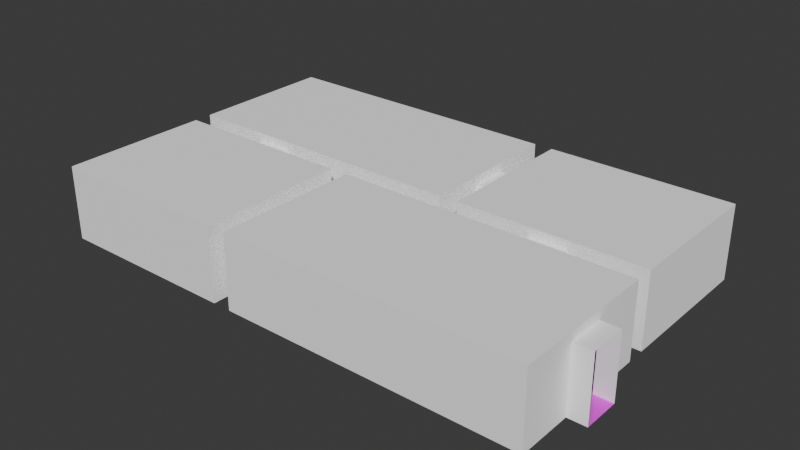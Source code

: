 # Source: moma-gallery.blend  (saved by Blender 4.1.24; exported with 4.5.12 LTS)
import bpy
from mathutils import Matrix  # noqa: F401  (used for matrix-valued properties, if any)

bpy.ops.wm.read_factory_settings(use_empty=True)
scene = bpy.context.scene
scene.name = 'Scene'

# ---- collections
col_collection = bpy.data.collections.new('Collection'); scene.collection.children.link(col_collection)
col_ceilings = bpy.data.collections.new('Ceilings'); scene.collection.children.link(col_ceilings)
col_floors = bpy.data.collections.new('Floors'); scene.collection.children.link(col_floors)

# ---- images (referenced by path relative to the original .blend; pixels are not part of the script)
import os
ASSET_DIR = os.environ.get("B2B_ASSET_DIR", "")  # directory of the original .blend (textures are referenced by path, not embedded)
HERE = os.path.dirname(os.path.abspath(__file__))  # packed textures are extracted next to this script under _unpacked/

def load_image(name, relpath, width, height, colorspace="sRGB"):
    """Load a texture the original file referenced (path relative to the .blend, or extracted next to this script)."""
    p = next((c for c in (os.path.join(HERE, relpath), os.path.join(ASSET_DIR, relpath)) if relpath and os.path.exists(c)), "")
    if p:
        img = bpy.data.images.load(p, check_existing=True)
        img.name = name
    else:  # same state as the original file: an image datablock whose file is absent (Cycles renders it pink)
        img = bpy.data.images.new(name, width, height)
        img.source = "FILE"
        img.filepath = "//" + (relpath or name)
    img.colorspace_settings.name = colorspace
    return img
img_wood041_1k_jpg_color_jpg = load_image('Wood041_1K-JPG_Color.jpg', 'Wood041_1K-JPG_Color.jpg', 1024, 1024, 'sRGB')

# ---- materials (node trees are filled in below, after node groups)
mat_wall = bpy.data.materials.new('Wall')
mat_wall.use_transparent_shadow = False
mat_floor = bpy.data.materials.new('Floor')
mat_floor.use_transparent_shadow = False

# ---- material node trees
mat_wall.use_nodes = True; mat_wall.node_tree.nodes.clear()
_N = mat_wall.node_tree.nodes; _L = mat_wall.node_tree.links
n0 = _N.new('ShaderNodeBsdfPrincipled'); n0.name = 'Principled BSDF'; n0.location = (93, 299)
n0.inputs[0].default_value = (1.0, 1.0, 1.0, 1.0)
n0.inputs[1].default_value = 0.5
n0.inputs[2].default_value = 1.0
n1 = _N.new('ShaderNodeOutputMaterial'); n1.name = 'Material Output'; n1.location = (383, 299)
_L.new(n0.outputs[0], n1.inputs[0])
n1.is_active_output = True
mat_floor.use_nodes = True; mat_floor.node_tree.nodes.clear()
_N = mat_floor.node_tree.nodes; _L = mat_floor.node_tree.links
n0 = _N.new('ShaderNodeBsdfPrincipled'); n0.name = 'Principled BSDF'; n0.location = (10, 300)
n0.inputs[1].default_value = 0.207
n0.inputs[2].default_value = 0.2789
n1 = _N.new('ShaderNodeOutputMaterial'); n1.name = 'Material Output'; n1.location = (300, 300)
n2 = _N.new('ShaderNodeTexImage'); n2.name = 'Image Texture'; n2.location = (-461, 194)
n2.image = img_wood041_1k_jpg_color_jpg
_L.new(n0.outputs[0], n1.inputs[0])
_L.new(n2.outputs[0], n0.inputs[0])
n1.is_active_output = True

# ---- world
world_world = bpy.data.worlds.new('World'); scene.world = world_world
world_world.use_nodes = True; world_world.node_tree.nodes.clear()
_N = world_world.node_tree.nodes; _L = world_world.node_tree.links
n0 = _N.new('ShaderNodeOutputWorld'); n0.name = 'World Output'; n0.location = (300, 300)
n1 = _N.new('ShaderNodeBackground'); n1.name = 'Background'; n1.location = (10, 300)
n1.inputs[0].default_value = (0.05088, 0.05088, 0.05088, 1.0)
_L.new(n1.outputs[0], n0.inputs[0])
n0.is_active_output = True
world_world.color = (0.05088, 0.05088, 0.05088)
world_world.use_sun_shadow = False
world_world.sun_shadow_jitter_overblur = 0.0

# ---- meshes
me_plane_001 = bpy.data.meshes.new('Plane.001')
me_plane_001.from_pydata([(0.0, 0.0, -2.0), (0.0, 0.0, 2.0), (0.0, 3.0, -2.0), (0.0, 3.0, 2.0)], [], [(0, 1, 3, 2)])
_uv = me_plane_001.uv_layers.new(name='UVMap')
_uv.uv.foreach_set('vector', [0.0, 0.0, 1.0, 0.0, 1.0, 1.0, 0.0, 1.0])
me_plane_001.materials.append(mat_wall)
me_plane_001.update()
me_plane_002 = bpy.data.meshes.new('Plane.002')
me_plane_002.from_pydata([(0.0, 0.0, -2.0), (0.0, 0.0, 2.0), (0.0, 3.0, -2.0), (0.0, 3.0, 2.0)], [], [(0, 1, 3, 2)])
_uv = me_plane_002.uv_layers.new(name='UVMap')
_uv.uv.foreach_set('vector', [0.0, 0.0, 1.0, 0.0, 1.0, 1.0, 0.0, 1.0])
me_plane_002.materials.append(mat_wall)
me_plane_002.update()
me_plane_004 = bpy.data.meshes.new('Plane.004')
me_plane_004.from_pydata([(0.0, 3.0, -2.0), (0.0, 3.0, 2.0), (-4.0, 3.0, -2.0), (-4.0, 3.0, 2.0)], [], [(0, 1, 3, 2)])
_uv = me_plane_004.uv_layers.new(name='UVMap')
_uv.uv.foreach_set('vector', [0.0, 0.0, 1.0, 0.0, 1.0, 1.0, 0.0, 1.0])
me_plane_004.materials.append(mat_wall)
me_plane_004.update()
me_plane_005 = bpy.data.meshes.new('Plane.005')
me_plane_005.from_pydata([(0.0, 3.0, -2.0), (0.0, 3.0, 2.0), (-10.0, 3.0, -2.0), (-10.0, 3.0, 2.0)], [], [(0, 1, 3, 2)])
_uv = me_plane_005.uv_layers.new(name='UVMap')
_uv.uv.foreach_set('vector', [0.0, 0.0, 1.0, 0.0, 1.0, 1.0, 0.0, 1.0])
me_plane_005.materials.append(mat_wall)
me_plane_005.update()
me_plane_006 = bpy.data.meshes.new('Plane.006')
me_plane_006.from_pydata([(-16.0, 3.0, -2.0), (-16.0, 3.0, 2.0), (-16.0, -5.0, -2.0), (-16.0, -5.0, 2.0)], [], [(0, 1, 3, 2)])
_uv = me_plane_006.uv_layers.new(name='UVMap')
_uv.uv.foreach_set('vector', [0.0, 0.0, 1.0, 0.0, 1.0, 1.0, 0.0, 1.0])
me_plane_006.materials.append(mat_wall)
me_plane_006.update()
me_plane_007 = bpy.data.meshes.new('Plane.007')
me_plane_007.from_pydata([(9.775e-07, -3.0, -2.0), (9.775e-07, -3.0, 2.0), (16.0, -3.0, -2.0), (16.0, -3.0, 2.0)], [], [(0, 1, 3, 2)])
_uv = me_plane_007.uv_layers.new(name='UVMap')
_uv.uv.foreach_set('vector', [0.0, 0.0, 1.0, 0.0, 1.0, 1.0, 0.0, 1.0])
me_plane_007.materials.append(mat_wall)
me_plane_007.update()
me_plane_010 = bpy.data.meshes.new('Plane.010')
me_plane_010.from_pydata([(0.0, 3.0, -2.0), (0.0, 3.0, 2.0), (-4.0, 3.0, -2.0), (-4.0, 3.0, 2.0)], [], [(0, 2, 3, 1)])
_uv = me_plane_010.uv_layers.new(name='UVMap')
_uv.uv.foreach_set('vector', [0.0, 0.0, 0.0, 1.0, 1.0, 1.0, 1.0, 0.0])
me_plane_010.materials.append(mat_wall)
me_plane_010.update()
me_plane_011 = bpy.data.meshes.new('Plane.011')
me_plane_011.from_pydata([(0.0, 3.0, -2.0), (0.0, 3.0, 2.0), (-4.0, 3.0, -2.0), (-4.0, 3.0, 2.0)], [], [(0, 2, 3, 1)])
_uv = me_plane_011.uv_layers.new(name='UVMap')
_uv.uv.foreach_set('vector', [0.0, 0.0, 0.0, 1.0, 1.0, 1.0, 1.0, 0.0])
me_plane_011.materials.append(mat_wall)
me_plane_011.update()
me_plane_008 = bpy.data.meshes.new('Plane.008')
me_plane_008.from_pydata([(2.0, 3.0, 1.5), (2.0, 3.0, 2.0), (0.0, 3.0, 1.5), (0.0, 3.0, 2.0)], [], [(0, 1, 3, 2)])
_uv = me_plane_008.uv_layers.new(name='UVMap')
_uv.uv.foreach_set('vector', [0.0, 0.0, 1.0, 0.0, 1.0, 1.0, 0.0, 1.0])
me_plane_008.materials.append(mat_wall)
me_plane_008.update()
me_plane_012 = bpy.data.meshes.new('Plane.012')
me_plane_012.from_pydata([(2.0, 3.6, 1.5), (0.0, 3.6, 1.5), (2.0, 3.6, 2.0), (0.0, 3.6, 2.0)], [], [(0, 1, 3, 2)])
_uv = me_plane_012.uv_layers.new(name='UVMap')
_uv.uv.foreach_set('vector', [0.0, 0.0, 0.0, 1.0, 0.0, 1.0, 0.0, 0.0])
me_plane_012.materials.append(mat_wall)
me_plane_012.update()
me_plane_013 = bpy.data.meshes.new('Plane.013')
me_plane_013.from_pydata([(0.0, 1.0, 1.5), (0.0, 1.0, 2.0), (0.0, 3.0, 1.5), (0.0, 3.0, 2.0)], [], [(0, 1, 3, 2)])
_uv = me_plane_013.uv_layers.new(name='UVMap')
_uv.uv.foreach_set('vector', [0.0, 0.0, 1.0, 0.0, 1.0, 1.0, 0.0, 1.0])
me_plane_013.materials.append(mat_wall)
me_plane_013.update()
me_plane_014 = bpy.data.meshes.new('Plane.014')
me_plane_014.from_pydata([(0.0, 0.0, -2.0), (0.0, 0.0, 2.0), (9.775e-07, -3.0, -2.0), (9.775e-07, -3.0, 2.0)], [], [(0, 1, 3, 2)])
_uv = me_plane_014.uv_layers.new(name='UVMap')
_uv.uv.foreach_set('vector', [0.0, 0.0, 1.0, 0.0, 1.0, 1.0, 0.0, 1.0])
me_plane_014.materials.append(mat_wall)
me_plane_014.update()
me_plane_015 = bpy.data.meshes.new('Plane.015')
me_plane_015.from_pydata([(0.0, 0.0, -2.0), (0.0, 0.0, 2.0), (9.775e-07, -3.0, -2.0), (9.775e-07, -3.0, 2.0)], [], [(0, 1, 3, 2)])
_uv = me_plane_015.uv_layers.new(name='UVMap')
_uv.uv.foreach_set('vector', [0.0, 0.0, 1.0, 0.0, 1.0, 1.0, 0.0, 1.0])
me_plane_015.materials.append(mat_wall)
me_plane_015.update()
me_plane_016 = bpy.data.meshes.new('Plane.016')
me_plane_016.from_pydata([(3.258e-07, -1.0, 1.5), (3.258e-07, -1.0, 2.0), (9.775e-07, -3.0, 1.5), (9.775e-07, -3.0, 2.0)], [], [(0, 1, 3, 2)])
_uv = me_plane_016.uv_layers.new(name='UVMap')
_uv.uv.foreach_set('vector', [0.0, 0.0, 1.0, 0.0, 1.0, 1.0, 0.0, 1.0])
me_plane_016.materials.append(mat_wall)
me_plane_016.update()
me_plane_017 = bpy.data.meshes.new('Plane.017')
me_plane_017.from_pydata([(16.0, -3.0, -2.0), (16.0, -3.0, 2.0), (16.0, 5.0, -2.0), (16.0, 5.0, 2.0)], [], [(0, 1, 3, 2)])
_uv = me_plane_017.uv_layers.new(name='UVMap')
_uv.uv.foreach_set('vector', [0.0, 0.0, 1.0, 0.0, 1.0, 1.0, 0.0, 1.0])
me_plane_017.materials.append(mat_wall)
me_plane_017.update()
me_plane_018 = bpy.data.meshes.new('Plane.018')
me_plane_018.from_pydata([(3.0, 16.0, -2.0), (3.0, 16.0, 2.0), (-7.0, 16.0, -2.0), (-7.0, 16.0, 2.0)], [], [(0, 1, 3, 2)])
_uv = me_plane_018.uv_layers.new(name='UVMap')
_uv.uv.foreach_set('vector', [0.0, 0.0, 1.0, 0.0, 1.0, 1.0, 0.0, 1.0])
me_plane_018.materials.append(mat_wall)
me_plane_018.update()
me_plane_022 = bpy.data.meshes.new('Plane.022')
me_plane_022.from_pydata([(0.0, 0.0, -2.0), (0.0, 0.0, 2.0), (0.0, 3.0, -2.0), (0.0, 3.0, 2.0)], [], [(0, 1, 3, 2)])
_uv = me_plane_022.uv_layers.new(name='UVMap')
_uv.uv.foreach_set('vector', [0.0, 0.0, 1.0, 0.0, 1.0, 1.0, 0.0, 1.0])
me_plane_022.materials.append(mat_wall)
me_plane_022.update()
me_plane_023 = bpy.data.meshes.new('Plane.023')
me_plane_023.from_pydata([(0.0, 0.0, -2.0), (0.0, 0.0, 2.0), (0.0, 3.0, -2.0), (0.0, 3.0, 2.0)], [], [(0, 1, 3, 2)])
_uv = me_plane_023.uv_layers.new(name='UVMap')
_uv.uv.foreach_set('vector', [0.0, 0.0, 1.0, 0.0, 1.0, 1.0, 0.0, 1.0])
me_plane_023.materials.append(mat_wall)
me_plane_023.update()
me_plane_025 = bpy.data.meshes.new('Plane.025')
me_plane_025.from_pydata([(-2.0, -8.901e-07, -2.0), (-2.0, -8.901e-07, 2.0), (2.0, 6.517e-07, -2.0), (2.0, 6.517e-07, 2.0)], [], [(0, 1, 3, 2)])
_uv = me_plane_025.uv_layers.new(name='UVMap')
_uv.uv.foreach_set('vector', [0.0, 0.0, 1.0, 0.0, 1.0, 1.0, 0.0, 1.0])
me_plane_025.materials.append(mat_wall)
me_plane_025.update()
me_plane_026 = bpy.data.meshes.new('Plane.026')
me_plane_026.from_pydata([(-5.0, -1.868e-06, -2.0), (-5.0, -1.868e-06, 2.0), (5.0, 1.629e-06, -2.0), (5.0, 1.629e-06, 2.0)], [], [(0, 1, 3, 2)])
_uv = me_plane_026.uv_layers.new(name='UVMap')
_uv.uv.foreach_set('vector', [0.0, 0.0, 1.0, 0.0, 1.0, 1.0, 0.0, 1.0])
me_plane_026.materials.append(mat_wall)
me_plane_026.update()
me_plane_027 = bpy.data.meshes.new('Plane.027')
me_plane_027.from_pydata([(-16.0, 3.0, -2.0), (-16.0, 3.0, 2.0), (-16.0, -5.0, -2.0), (-16.0, -5.0, 2.0)], [], [(0, 1, 3, 2)])
_uv = me_plane_027.uv_layers.new(name='UVMap')
_uv.uv.foreach_set('vector', [0.0, 0.0, 1.0, 0.0, 1.0, 1.0, 0.0, 1.0])
me_plane_027.materials.append(mat_wall)
me_plane_027.update()
me_plane_028 = bpy.data.meshes.new('Plane.028')
me_plane_028.from_pydata([(9.775e-07, -3.0, -2.0), (9.775e-07, -3.0, 2.0), (16.0, -3.0, -2.0), (16.0, -3.0, 2.0)], [], [(0, 2, 3, 1)])
_uv = me_plane_028.uv_layers.new(name='UVMap')
_uv.uv.foreach_set('vector', [0.0, 0.0, 0.0, 1.0, 1.0, 1.0, 1.0, 0.0])
me_plane_028.materials.append(mat_wall)
me_plane_028.update()
me_plane_029 = bpy.data.meshes.new('Plane.029')
me_plane_029.from_pydata([(-1.0, -3.258e-07, -0.25), (-1.0, -3.258e-07, 0.25), (1.0, 3.258e-07, -0.25), (1.0, 3.258e-07, 0.25)], [], [(0, 1, 3, 2)])
_uv = me_plane_029.uv_layers.new(name='UVMap')
_uv.uv.foreach_set('vector', [0.0, 0.0, 1.0, 0.0, 1.0, 1.0, 0.0, 1.0])
me_plane_029.materials.append(mat_wall)
me_plane_029.update()
me_plane_030 = bpy.data.meshes.new('Plane.030')
me_plane_030.from_pydata([(0.0, 1.0, 1.5), (0.0, 1.0, 2.0), (0.0, 3.0, 1.5), (0.0, 3.0, 2.0)], [], [(0, 1, 3, 2)])
_uv = me_plane_030.uv_layers.new(name='UVMap')
_uv.uv.foreach_set('vector', [0.0, 0.0, 1.0, 0.0, 1.0, 1.0, 0.0, 1.0])
me_plane_030.materials.append(mat_wall)
me_plane_030.update()
me_plane_031 = bpy.data.meshes.new('Plane.031')
me_plane_031.from_pydata([(0.0, 3.0, -2.0), (0.0, 3.0, 2.0), (-4.0, 3.0, -2.0), (-4.0, 3.0, 2.0)], [], [(0, 1, 3, 2)])
_uv = me_plane_031.uv_layers.new(name='UVMap')
_uv.uv.foreach_set('vector', [0.0, 0.0, 1.0, 0.0, 1.0, 1.0, 0.0, 1.0])
me_plane_031.materials.append(mat_wall)
me_plane_031.update()
me_plane_032 = bpy.data.meshes.new('Plane.032')
me_plane_032.from_pydata([(0.0, 3.0, -2.0), (0.0, 3.0, 2.0), (-4.0, 3.0, -2.0), (-4.0, 3.0, 2.0)], [], [(0, 1, 3, 2)])
_uv = me_plane_032.uv_layers.new(name='UVMap')
_uv.uv.foreach_set('vector', [0.0, 0.0, 1.0, 0.0, 1.0, 1.0, 0.0, 1.0])
me_plane_032.materials.append(mat_wall)
me_plane_032.update()
me_plane_033 = bpy.data.meshes.new('Plane.033')
me_plane_033.from_pydata([(2.0, 3.6, 1.5), (0.0, 3.6, 1.5), (2.0, 3.6, 2.0), (0.0, 3.6, 2.0)], [], [(0, 2, 3, 1)])
_uv = me_plane_033.uv_layers.new(name='UVMap')
_uv.uv.foreach_set('vector', [0.0, 0.0, 0.0, 0.0, 0.0, 1.0, 0.0, 1.0])
me_plane_033.materials.append(mat_wall)
me_plane_033.update()
me_plane_034 = bpy.data.meshes.new('Plane.034')
me_plane_034.from_pydata([(0.0, 0.0, -2.0), (0.0, 0.0, 2.0), (9.775e-07, -3.0, -2.0), (9.775e-07, -3.0, 2.0)], [], [(0, 1, 3, 2)])
_uv = me_plane_034.uv_layers.new(name='UVMap')
_uv.uv.foreach_set('vector', [0.0, 0.0, 1.0, 0.0, 1.0, 1.0, 0.0, 1.0])
me_plane_034.materials.append(mat_wall)
me_plane_034.update()
me_plane_035 = bpy.data.meshes.new('Plane.035')
me_plane_035.from_pydata([(0.0, 0.0, -2.0), (0.0, 0.0, 2.0), (9.775e-07, -3.0, -2.0), (9.775e-07, -3.0, 2.0)], [], [(0, 1, 3, 2)])
_uv = me_plane_035.uv_layers.new(name='UVMap')
_uv.uv.foreach_set('vector', [0.0, 0.0, 1.0, 0.0, 1.0, 1.0, 0.0, 1.0])
me_plane_035.materials.append(mat_wall)
me_plane_035.update()
me_plane_036 = bpy.data.meshes.new('Plane.036')
me_plane_036.from_pydata([(3.258e-07, -1.0, 1.5), (3.258e-07, -1.0, 2.0), (9.775e-07, -3.0, 1.5), (9.775e-07, -3.0, 2.0)], [], [(0, 1, 3, 2)])
_uv = me_plane_036.uv_layers.new(name='UVMap')
_uv.uv.foreach_set('vector', [0.0, 0.0, 1.0, 0.0, 1.0, 1.0, 0.0, 1.0])
me_plane_036.materials.append(mat_wall)
me_plane_036.update()
me_plane_037 = bpy.data.meshes.new('Plane.037')
me_plane_037.from_pydata([(16.0, -3.0, -2.0), (16.0, -3.0, 2.0), (16.0, 5.0, -2.0), (16.0, 5.0, 2.0)], [], [(0, 1, 3, 2)])
_uv = me_plane_037.uv_layers.new(name='UVMap')
_uv.uv.foreach_set('vector', [0.0, 0.0, 1.0, 0.0, 1.0, 1.0, 0.0, 1.0])
me_plane_037.materials.append(mat_wall)
me_plane_037.update()
me_plane_038 = bpy.data.meshes.new('Plane.038')
me_plane_038.from_pydata([(3.0, 16.0, -2.0), (3.0, 16.0, 2.0), (-7.0, 16.0, -2.0), (-7.0, 16.0, 2.0)], [], [(0, 2, 3, 1)])
_uv = me_plane_038.uv_layers.new(name='UVMap')
_uv.uv.foreach_set('vector', [0.0, 0.0, 0.0, 1.0, 1.0, 1.0, 1.0, 0.0])
me_plane_038.materials.append(mat_wall)
me_plane_038.update()
me_plane_020 = bpy.data.meshes.new('Plane.020')
me_plane_020.from_pydata([(0.0, 1.0, 1.5), (0.0, 3.0, 1.5), (1.0, 1.0, 1.5), (1.0, 3.0, 1.5), (1.0, 1.0, -2.0), (1.0, 3.0, -2.0), (0.0, 1.0, -2.0), (0.0, 3.0, -2.0)], [], [(0, 1, 3, 2), (1, 7, 5, 3), (2, 4, 6, 0)])
_uv = me_plane_020.uv_layers.new(name='UVMap')
_uv.uv.foreach_set('vector', [0.0, 0.0, 0.0, 1.0, 0.0, 1.0, 0.0, 0.0, 0.0, 1.0, 0.0, 1.0, 0.0, 1.0, 0.0, 1.0, 0.0, 0.0, 0.0, 0.0, 0.0, 0.0, 0.0, 0.0])
me_plane_020.materials.append(mat_wall)
me_plane_020.update()
me_plane_045 = bpy.data.meshes.new('Plane.045')
me_plane_045.from_pydata([(2.0, 3.0, 1.5), (0.0, 3.0, 1.5), (2.0, 4.0, 1.5), (0.0, 4.0, 1.5), (2.0, 4.0, -2.0), (0.0, 4.0, -2.0), (2.0, 3.0, -2.0), (0.0, 3.0, -2.0), (2.0, 4.0, 1.5), (0.0, 4.0, 1.5), (2.0, 4.0, 1.5), (0.0, 4.0, 1.5)], [], [(0, 1, 3, 2), (1, 7, 5, 3), (2, 4, 6, 0), (2, 3, 9, 8), (8, 9, 11, 10)])
_uv = me_plane_045.uv_layers.new(name='UVMap')
_uv.uv.foreach_set('vector', [0.0, 0.0, 0.0, 1.0, 0.0, 1.0, 0.0, 0.0, 0.0, 1.0, 0.0, 1.0, 0.0, 1.0, 0.0, 1.0, 0.0, 0.0, 0.0, 0.0, 0.0, 0.0, 0.0, 0.0, 0.0, 0.0, 0.0, 1.0, 0.0, 1.0, 0.0, 0.0, 0.0, 0.0, 0.0, 1.0, 0.0, 1.0, 0.0, 0.0])
me_plane_045.materials.append(mat_wall)
me_plane_045.update()
me_plane_046 = bpy.data.meshes.new('Plane.046')
me_plane_046.from_pydata([(2.0, 3.0, 1.5), (0.0, 3.0, 1.5), (2.0, 4.0, 1.5), (0.0, 4.0, 1.5), (2.0, 4.0, -2.0), (0.0, 4.0, -2.0), (2.0, 3.0, -2.0), (0.0, 3.0, -2.0)], [], [(0, 1, 3, 2), (1, 7, 5, 3), (2, 4, 6, 0)])
_uv = me_plane_046.uv_layers.new(name='UVMap')
_uv.uv.foreach_set('vector', [0.0, 0.0, 0.0, 1.0, 0.0, 1.0, 0.0, 0.0, 0.0, 1.0, 0.0, 1.0, 0.0, 1.0, 0.0, 1.0, 0.0, 0.0, 0.0, 0.0, 0.0, 0.0, 0.0, 0.0])
me_plane_046.materials.append(mat_wall)
me_plane_046.update()
me_plane_047 = bpy.data.meshes.new('Plane.047')
me_plane_047.from_pydata([(0.0, 1.0, 1.5), (0.0, 3.0, 1.5), (1.0, 1.0, 1.5), (1.0, 3.0, 1.5), (1.0, 1.0, -2.0), (1.0, 3.0, -2.0), (0.0, 1.0, -2.0), (0.0, 3.0, -2.0)], [], [(0, 1, 3, 2), (1, 7, 5, 3), (2, 4, 6, 0)])
_uv = me_plane_047.uv_layers.new(name='UVMap')
_uv.uv.foreach_set('vector', [0.0, 0.0, 0.0, 1.0, 0.0, 1.0, 0.0, 0.0, 0.0, 1.0, 0.0, 1.0, 0.0, 1.0, 0.0, 1.0, 0.0, 0.0, 0.0, 0.0, 0.0, 0.0, 0.0, 0.0])
me_plane_047.materials.append(mat_wall)
me_plane_047.update()
me_plane_041 = bpy.data.meshes.new('Plane.041')
me_plane_041.from_pydata([(-8.0, -5.0, 0.0), (8.0, -5.0, 0.0), (-8.0, 3.0, 0.0), (8.0, 3.0, 0.0)], [], [(0, 2, 3, 1)])
_uv = me_plane_041.uv_layers.new(name='UVMap')
_uv.uv.foreach_set('vector', [0.0, 0.0, 0.0, 1.0, 1.0, 1.0, 1.0, 0.0])
me_plane_041.materials.append(mat_wall)
me_plane_041.update()
me_plane_042 = bpy.data.meshes.new('Plane.042')
me_plane_042.from_pydata([(-2.0, -5.0, 0.0), (8.0, -5.0, 0.0), (-2.0, 3.0, 0.0), (8.0, 3.0, 0.0)], [], [(0, 2, 3, 1)])
_uv = me_plane_042.uv_layers.new(name='UVMap')
_uv.uv.foreach_set('vector', [0.0, 0.0, 0.0, 1.0, 1.0, 1.0, 1.0, 0.0])
me_plane_042.materials.append(mat_wall)
me_plane_042.update()
me_plane_043 = bpy.data.meshes.new('Plane.043')
me_plane_043.from_pydata([(-8.0, -5.0, 0.0), (8.0, -5.0, 0.0), (-8.0, 3.0, 0.0), (8.0, 3.0, 0.0)], [], [(0, 2, 3, 1)])
_uv = me_plane_043.uv_layers.new(name='UVMap')
_uv.uv.foreach_set('vector', [0.0, 0.0, 0.0, 1.0, 1.0, 1.0, 1.0, 0.0])
me_plane_043.materials.append(mat_wall)
me_plane_043.update()
me_plane_044 = bpy.data.meshes.new('Plane.044')
me_plane_044.from_pydata([(-2.0, -5.0, 0.0), (8.0, -5.0, 0.0), (-2.0, 3.0, 0.0), (8.0, 3.0, 0.0)], [], [(0, 2, 3, 1)])
_uv = me_plane_044.uv_layers.new(name='UVMap')
_uv.uv.foreach_set('vector', [0.0, 0.0, 0.0, 1.0, 1.0, 1.0, 1.0, 0.0])
me_plane_044.materials.append(mat_wall)
me_plane_044.update()
me_plane = bpy.data.meshes.new('Plane')
me_plane.from_pydata([(-8.0, -5.0, 0.0), (8.0, -5.0, 0.0), (-8.0, 3.0, 0.0), (8.0, 3.0, 0.0)], [], [(0, 1, 3, 2)])
_uv = me_plane.uv_layers.new(name='UVMap')
_uv.uv.foreach_set('vector', [-2.194, 1.538, -2.194, -3.634, 0.3917, -3.634, 0.3917, 1.538])
me_plane.materials.append(mat_floor)
me_plane.update()
me_plane_019 = bpy.data.meshes.new('Plane.019')
me_plane_019.from_pydata([(-2.0, -5.0, 0.0), (8.0, -5.0, 0.0), (-2.0, 3.0, 0.0), (8.0, 3.0, 0.0)], [], [(0, 1, 3, 2)])
_uv = me_plane_019.uv_layers.new(name='UVMap')
_uv.uv.foreach_set('vector', [0.715, -0.4018, 0.715, -3.634, 3.301, -3.634, 3.301, -0.4018])
me_plane_019.materials.append(mat_floor)
me_plane_019.update()
me_plane_021 = bpy.data.meshes.new('Plane.021')
me_plane_021.from_pydata([(-8.0, -5.0, 0.0), (8.0, -5.0, 0.0), (-8.0, 3.0, 0.0), (8.0, 3.0, 0.0)], [], [(0, 1, 3, 2)])
_uv = me_plane_021.uv_layers.new(name='UVMap')
_uv.uv.foreach_set('vector', [0.715, 5.093, 0.715, -0.07857, 3.301, -0.07857, 3.301, 5.093])
me_plane_021.materials.append(mat_floor)
me_plane_021.update()
me_plane_039 = bpy.data.meshes.new('Plane.039')
me_plane_039.from_pydata([(-2.0, -5.0, 0.0), (8.0, -5.0, 0.0), (-2.0, 3.0, 0.0), (8.0, 3.0, 0.0)], [], [(0, 1, 3, 2)])
_uv = me_plane_039.uv_layers.new(name='UVMap')
_uv.uv.foreach_set('vector', [-2.194, 5.093, -2.194, 1.861, 0.3917, 1.861, 0.3917, 5.093])
me_plane_039.materials.append(mat_floor)
me_plane_039.update()
me_plane_009 = bpy.data.meshes.new('Plane.009')
me_plane_009.from_pydata([(2.0, 4.0, 1.5), (0.0, 4.0, 1.5), (2.0, 4.0, -2.0), (0.0, 4.0, -2.0), (2.0, 3.0, -2.0), (0.0, 3.0, -2.0), (2.0, 4.0, 1.5), (0.0, 4.0, 1.5), (2.0, 4.0, 1.5), (0.0, 4.0, 1.5)], [], [(2, 3, 5, 4), (0, 1, 7, 6), (6, 7, 9, 8)])
_uv = me_plane_009.uv_layers.new(name='UVMap')
_uv.uv.foreach_set('vector', [0.715, -2.341, 0.715, -1.695, 0.3917, -1.695, 0.3917, -2.341, 0.715, -2.341, 0.715, -1.695, 0.715, -1.695, 0.715, -2.341, 0.715, -2.341, 0.715, -1.695, 0.715, -1.695, 0.715, -2.341])
me_plane_009.materials.append(mat_floor)
me_plane_009.update()
me_plane_024 = bpy.data.meshes.new('Plane.024')
me_plane_024.from_pydata([(1.0, 1.0, -2.0), (1.0, 3.0, -2.0), (0.0, 1.0, -2.0), (0.0, 3.0, -2.0)], [], [(0, 1, 3, 2)])
_uv = me_plane_024.uv_layers.new(name='UVMap')
_uv.uv.foreach_set('vector', [1.685, -0.4018, 2.331, -0.4018, 2.331, -0.07857, 1.685, -0.07857])
me_plane_024.materials.append(mat_floor)
me_plane_024.update()
me_plane_040 = bpy.data.meshes.new('Plane.040')
me_plane_040.from_pydata([(2.0, 4.0, -2.0), (0.0, 4.0, -2.0), (2.0, 3.0, -2.0), (0.0, 3.0, -2.0)], [], [(0, 1, 3, 2)])
_uv = me_plane_040.uv_layers.new(name='UVMap')
_uv.uv.foreach_set('vector', [0.715, 3.154, 0.715, 3.8, 0.3917, 3.8, 0.3917, 3.154])
me_plane_040.materials.append(mat_floor)
me_plane_040.update()
me_plane_003 = bpy.data.meshes.new('Plane.003')
me_plane_003.from_pydata([(1.0, 1.0, -2.0), (1.0, 3.0, -2.0), (0.0, 1.0, -2.0), (0.0, 3.0, -2.0)], [], [(0, 1, 3, 2)])
_uv = me_plane_003.uv_layers.new(name='UVMap')
_uv.uv.foreach_set('vector', [-1.225, -3.958, -0.578, -3.958, -0.578, -3.634, -1.225, -3.634])
me_plane_003.materials.append(mat_floor)
me_plane_003.update()

# ---- objects
ob_wall_01_east_1_col = bpy.data.objects.new('Wall-01-east-1-col', me_plane_001)
ob_wall_01_east_2_col = bpy.data.objects.new('Wall-01-east-2-col', me_plane_002)
ob_wall_01_north_2_col = bpy.data.objects.new('Wall-01-north-2-col', me_plane_004)
ob_wall_01_north_1_col = bpy.data.objects.new('Wall-01-north-1-col', me_plane_005)
ob_wall_01_west_col = bpy.data.objects.new('Wall-01-west-col', me_plane_006)
ob_wall_01_south_col = bpy.data.objects.new('Wall-01-south-col', me_plane_007)
ob_wall_02_south_2_col = bpy.data.objects.new('Wall-02-south-2-col', me_plane_010)
ob_wall_02_south_1_col = bpy.data.objects.new('Wall-02-south-1-col', me_plane_011)
ob_passage_top_011_col = bpy.data.objects.new('Passage-top.011-col', me_plane_008)
ob_passage_top_012_col = bpy.data.objects.new('Passage-top.012-col', me_plane_012)
ob_passage_entrance_top_col = bpy.data.objects.new('Passage-entrance-top-col', me_plane_013)
ob_wall_02_west_1_col = bpy.data.objects.new('Wall-02-west-1-col', me_plane_014)
ob_wall_02_west_2_col = bpy.data.objects.new('Wall-02-west-2-col', me_plane_015)
ob_passage_top_016_col = bpy.data.objects.new('Passage-top.016-col', me_plane_016)
ob_wall_02_east_col = bpy.data.objects.new('Wall-02-east-col', me_plane_017)
ob_wall_02_north_col = bpy.data.objects.new('Wall-02-north-col', me_plane_018)
ob_wall_03_east_1_col = bpy.data.objects.new('Wall-03-east-1-col', me_plane_022)
ob_wall_03_east_2_col = bpy.data.objects.new('Wall-03-east-2-col', me_plane_023)
ob_wall_03_south_2_col = bpy.data.objects.new('Wall-03-south-2-col', me_plane_025)
ob_wall_03_south_1_col = bpy.data.objects.new('Wall-03-south-1-col', me_plane_026)
ob_wall_03_west_col = bpy.data.objects.new('Wall-03-west-col', me_plane_027)
ob_wall_03_north_col = bpy.data.objects.new('Wall-03-north-col', me_plane_028)
ob_passage_top_029_col = bpy.data.objects.new('Passage-top.029-col', me_plane_029)
ob_passage_top_030_col = bpy.data.objects.new('Passage-top.030-col', me_plane_030)
ob_wall_04_north_1_col = bpy.data.objects.new('Wall-04-north-1-col', me_plane_031)
ob_wall_04_north_2_col = bpy.data.objects.new('Wall-04-north-2-col', me_plane_032)
ob_passage_top_033_col = bpy.data.objects.new('Passage-top.033-col', me_plane_033)
ob_wall_04_west_2_col = bpy.data.objects.new('Wall-04-west-2-col', me_plane_034)
ob_wall_04_west_1_col = bpy.data.objects.new('Wall-04-west-1-col', me_plane_035)
ob_passage_top_036_col = bpy.data.objects.new('Passage-top.036-col', me_plane_036)
ob_wall_04_east_col = bpy.data.objects.new('Wall-04-east-col', me_plane_037)
ob_wall_04_south_col = bpy.data.objects.new('Wall-04-south-col', me_plane_038)
ob_passage_02_to_03_walls_col = bpy.data.objects.new('Passage-02-to-03-walls-col', me_plane_020)
ob_passage_03_to_04_walls_col = bpy.data.objects.new('Passage-03-to-04-walls-col', me_plane_045)
ob_passage_01_to_02_walls_col = bpy.data.objects.new('Passage-01-to-02-walls-col', me_plane_046)
ob_passage_entrance_walls_col = bpy.data.objects.new('Passage-entrance-walls-col', me_plane_047)
ob_ceiling_01_col = bpy.data.objects.new('Ceiling-01-col', me_plane_041)
ob_ceiling_02_col = bpy.data.objects.new('Ceiling-02-col', me_plane_042)
ob_ceiling_03_col = bpy.data.objects.new('Ceiling-03-col', me_plane_043)
ob_ceiling_04_col = bpy.data.objects.new('Ceiling-04-col', me_plane_044)
ob_floor_01_col = bpy.data.objects.new('Floor-01-col', me_plane)
ob_floor_02_col = bpy.data.objects.new('Floor-02-col', me_plane_019)
ob_floor_03_col = bpy.data.objects.new('Floor-03-col', me_plane_021)
ob_floor_04_col = bpy.data.objects.new('Floor-04-col', me_plane_039)
ob_passage_01_to_02_floor_col = bpy.data.objects.new('Passage-01-to-02-floor-col', me_plane_009)
ob_passage_02_to_03_floor_col = bpy.data.objects.new('Passage-02-to-03-floor-col', me_plane_024)
ob_passage_03_to_04_floor_col = bpy.data.objects.new('Passage-03-to-04-floor-col', me_plane_040)
ob_passage_entrance_floor_col = bpy.data.objects.new('Passage-entrance-floor-col', me_plane_003)

# ---- transforms, parenting, visibility, modifiers, constraints
ob_wall_01_east_1_col.location = (27.0, -3.0, 2.0)
ob_wall_01_east_2_col.location = (27.0, -8.0, 2.0)
ob_wall_01_north_2_col.location = (27.0, -3.0, 2.0)
ob_wall_01_north_1_col.location = (21.0, -3.0, 2.0)
ob_wall_01_west_col.location = (27.0, -3.0, 2.0)
ob_wall_01_south_col.location = (11.0, -5.0, 2.0)
ob_wall_02_south_2_col.location = (27.0, -2.0, 2.0)
ob_wall_02_south_1_col.location = (21.0, -2.0, 2.0)
ob_passage_top_011_col.location = (21.0, -3.0, 2.0)
ob_passage_top_012_col.location = (21.0, -2.6, 2.0)
ob_passage_entrance_top_col.location = (27.0, -6.0, 2.0)
ob_wall_02_west_1_col.location = (17.0, 4.0, 2.0)
ob_wall_02_west_2_col.location = (17.0, 9.0, 2.0)
ob_passage_top_016_col.location = (17.0, 7.0, 2.0)
ob_wall_02_east_col.location = (11.0, 4.0, 2.0)
ob_wall_02_north_col.location = (24.0, -7.0, 2.0)
ob_wall_03_east_1_col.location = (16.0, 6.0, 2.0)
ob_wall_03_east_2_col.location = (16.0, 1.0, 2.0)
ob_wall_03_south_2_col.location = (2.0, 1.0, 2.0)
ob_wall_03_south_1_col.location = (11.0, 1.0, 2.0)
ob_wall_03_west_col.location = (16.0, 6.0, 2.0)
ob_wall_03_north_col.location = (0.0, 12.0, 2.0)
ob_passage_top_029_col.location = (5.0, 1.0, 3.75)
ob_passage_top_030_col.location = (16.0, 3.0, 2.0)
ob_wall_04_north_1_col.location = (10.0, -3.0, 2.0)
ob_wall_04_north_2_col.location = (4.0, -3.0, 2.0)
ob_passage_top_033_col.location = (4.0, -3.6, 2.0)
ob_wall_04_west_2_col.location = (0.0, -5.0, 2.0)
ob_wall_04_west_1_col.location = (0.0, 0.0, 2.0)
ob_passage_top_036_col.location = (0.0, -2.0, 2.0)
ob_wall_04_east_col.location = (-6.0, -5.0, 2.0)
ob_wall_04_south_col.location = (7.0, -24.0, 2.0)
ob_passage_02_to_03_walls_col.location = (16.0, 3.0, 2.0)
ob_passage_03_to_04_walls_col.location = (4.0, -3.0, 2.0)
ob_passage_01_to_02_walls_col.location = (21.0, -3.0, 2.0)
ob_passage_entrance_walls_col.location = (27.0, -6.0, 2.0)
ob_ceiling_01_col.location = (19.0, -3.0, 4.0)
ob_ceiling_02_col.location = (19.0, 6.0, 4.0)
ob_ceiling_03_col.location = (8.0, 6.0, 4.0)
ob_ceiling_04_col.location = (2.0, -3.0, 4.0)
ob_floor_01_col.location = (19.0, -3.0, 0.0)
ob_floor_02_col.location = (19.0, 6.0, 0.0)
ob_floor_03_col.location = (8.0, 6.0, 0.0)
ob_floor_04_col.location = (2.0, -3.0, 0.0)
ob_passage_01_to_02_floor_col.location = (21.0, -3.0, 2.0)
ob_passage_02_to_03_floor_col.location = (16.0, 3.0, 2.0)
ob_passage_03_to_04_floor_col.location = (4.0, -3.0, 2.0)
ob_passage_entrance_floor_col.location = (27.0, -6.0, 2.0)

# ---- collection membership
col_collection.objects.link(ob_wall_01_east_1_col)
col_collection.objects.link(ob_wall_01_east_2_col)
col_collection.objects.link(ob_wall_01_north_2_col)
col_collection.objects.link(ob_wall_01_north_1_col)
col_collection.objects.link(ob_wall_01_west_col)
col_collection.objects.link(ob_wall_01_south_col)
col_collection.objects.link(ob_wall_02_south_2_col)
col_collection.objects.link(ob_wall_02_south_1_col)
col_collection.objects.link(ob_passage_top_011_col)
col_collection.objects.link(ob_passage_top_012_col)
col_collection.objects.link(ob_passage_entrance_top_col)
col_collection.objects.link(ob_wall_02_west_1_col)
col_collection.objects.link(ob_wall_02_west_2_col)
col_collection.objects.link(ob_passage_top_016_col)
col_collection.objects.link(ob_wall_02_east_col)
col_collection.objects.link(ob_wall_02_north_col)
col_collection.objects.link(ob_wall_03_east_1_col)
col_collection.objects.link(ob_wall_03_east_2_col)
col_collection.objects.link(ob_wall_03_south_2_col)
col_collection.objects.link(ob_wall_03_south_1_col)
col_collection.objects.link(ob_wall_03_west_col)
col_collection.objects.link(ob_wall_03_north_col)
col_collection.objects.link(ob_passage_top_029_col)
col_collection.objects.link(ob_passage_top_030_col)
col_collection.objects.link(ob_wall_04_north_1_col)
col_collection.objects.link(ob_wall_04_north_2_col)
col_collection.objects.link(ob_passage_top_033_col)
col_collection.objects.link(ob_wall_04_west_2_col)
col_collection.objects.link(ob_wall_04_west_1_col)
col_collection.objects.link(ob_passage_top_036_col)
col_collection.objects.link(ob_wall_04_east_col)
col_collection.objects.link(ob_wall_04_south_col)
col_collection.objects.link(ob_passage_02_to_03_walls_col)
col_collection.objects.link(ob_passage_03_to_04_walls_col)
col_collection.objects.link(ob_passage_01_to_02_walls_col)
col_collection.objects.link(ob_passage_entrance_walls_col)
col_ceilings.objects.link(ob_ceiling_01_col)
col_ceilings.objects.link(ob_ceiling_02_col)
col_ceilings.objects.link(ob_ceiling_03_col)
col_ceilings.objects.link(ob_ceiling_04_col)
col_floors.objects.link(ob_floor_01_col)
col_floors.objects.link(ob_floor_02_col)
col_floors.objects.link(ob_floor_03_col)
col_floors.objects.link(ob_floor_04_col)
col_floors.objects.link(ob_passage_01_to_02_floor_col)
col_floors.objects.link(ob_passage_02_to_03_floor_col)
col_floors.objects.link(ob_passage_03_to_04_floor_col)
col_floors.objects.link(ob_passage_entrance_floor_col)

# ---- scene / render settings (as saved in the file)
scene.frame_start = 1; scene.frame_end = 250; scene.frame_set(1)
scene.render.engine = 'BLENDER_EEVEE_NEXT'
scene.cycles.sampling_pattern = 'TABULATED_SOBOL'
scene.eevee.ray_tracing_options.trace_max_roughness = 0.0
bpy.context.view_layer.update()

# ---- added for rendering (the .blend has no active camera and no usable light): camera, sun
cam_auto = bpy.data.cameras.new('AutoCamera')
cam_auto.lens = 50.0
cam_auto.sensor_width = 36.0
cam_auto.clip_end = 1000.0
ob_auto_camera = bpy.data.objects.new('AutoCamera', cam_auto)
scene.collection.objects.link(ob_auto_camera)
ob_auto_camera.location = (44.5324, -36.1389, 26.4259)
ob_auto_camera.rotation_euler = (1.09748, -7.21219e-08, 0.694738)
scene.camera = ob_auto_camera
light_auto_sun = bpy.data.lights.new('AutoSun', 'SUN')
light_auto_sun.energy = 3.0
light_auto_sun.angle = 0.0523599
ob_auto_sun = bpy.data.objects.new('AutoSun', light_auto_sun)
scene.collection.objects.link(ob_auto_sun)
ob_auto_sun.rotation_euler = (0.872665, 0.174533, 0.523599)
bpy.context.view_layer.update()
